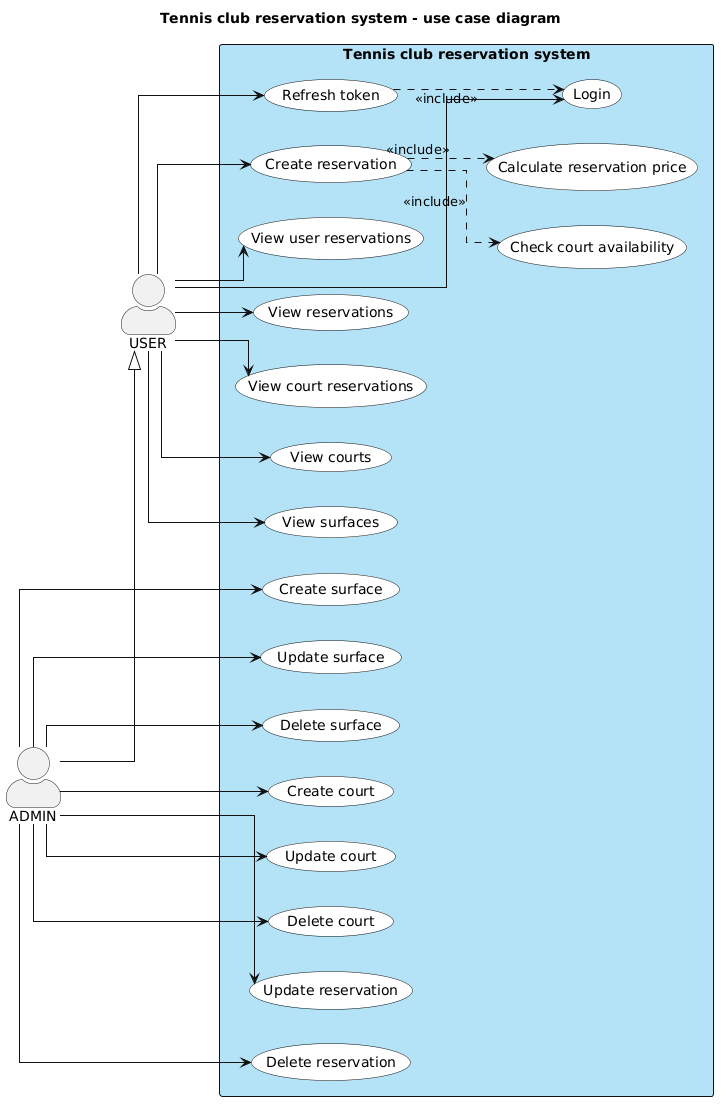

The diagram above was rendered by PlantUML. Its source (embedded in the PNG):
@startuml
title Tennis club reservation system - use case diagram

left to right direction
skinparam shadowing false
skinparam linetype ortho
skinparam packageStyle rectangle
skinparam actorStyle awesome
skinparam usecase {
    BackgroundColor #FFFFFF
    BorderColor #111111
    ArrowColor #111111
}
skinparam rectangle {
    BackgroundColor #B4E2F6
    BorderColor #111111
}

actor "USER" as User
actor "ADMIN" as Admin

Admin --|> User

rectangle "Tennis club reservation system" {
    usecase "Login" as UC_Login
    usecase "Refresh token" as UC_Refresh

    usecase "View surfaces" as UC_ViewSurfaces
    usecase "View courts" as UC_ViewCourts
    usecase "View court reservations" as UC_ViewCourtReservations
    usecase "View reservations" as UC_ViewReservations
    usecase "View user reservations" as UC_ViewUserReservations

    usecase "Create reservation" as UC_CreateReservation
    usecase "Check court availability" as UC_CheckAvailability
    usecase "Calculate reservation price" as UC_CalculatePrice

    usecase "Create surface" as UC_CreateSurface
    usecase "Update surface" as UC_UpdateSurface
    usecase "Delete surface" as UC_DeleteSurface

    usecase "Create court" as UC_CreateCourt
    usecase "Update court" as UC_UpdateCourt
    usecase "Delete court" as UC_DeleteCourt

    usecase "Update reservation" as UC_UpdateReservation
    usecase "Delete reservation" as UC_DeleteReservation
}

User --> UC_Login
User --> UC_Refresh
User --> UC_ViewSurfaces
User --> UC_ViewCourts
User --> UC_ViewCourtReservations
User --> UC_ViewReservations
User --> UC_ViewUserReservations
User --> UC_CreateReservation

Admin --> UC_CreateSurface
Admin --> UC_UpdateSurface
Admin --> UC_DeleteSurface
Admin --> UC_CreateCourt
Admin --> UC_UpdateCourt
Admin --> UC_DeleteCourt
Admin --> UC_UpdateReservation
Admin --> UC_DeleteReservation

UC_Refresh ..> UC_Login : <<include>>
UC_CreateReservation ..> UC_CheckAvailability : <<include>>
UC_CreateReservation ..> UC_CalculatePrice : <<include>>
@enduml